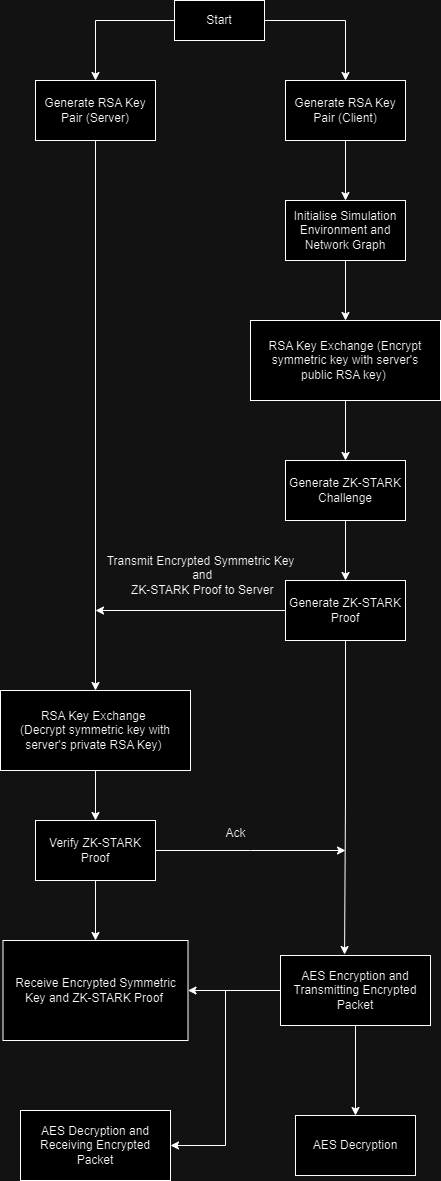

The diagram above was exported from draw.io. Its source (the exported page's mxGraphModel, read from the mxfile embedded in the PNG):
<mxGraphModel dx="1434" dy="784" grid="1" gridSize="10" guides="1" tooltips="1" connect="1" arrows="1" fold="1" page="1" pageScale="1" pageWidth="827" pageHeight="1169" math="0" shadow="0">
  <root>
    <mxCell id="0" />
    <mxCell id="1" parent="0" />
    <mxCell id="nsxPJD85e-N62IJzPL4I-28" style="edgeStyle=orthogonalEdgeStyle;rounded=0;orthogonalLoop=1;jettySize=auto;html=1;entryX=0.5;entryY=0;entryDx=0;entryDy=0;" edge="1" parent="1" source="nsxPJD85e-N62IJzPL4I-1" target="nsxPJD85e-N62IJzPL4I-2">
      <mxGeometry relative="1" as="geometry" />
    </mxCell>
    <mxCell id="nsxPJD85e-N62IJzPL4I-29" style="edgeStyle=orthogonalEdgeStyle;rounded=0;orthogonalLoop=1;jettySize=auto;html=1;entryX=0.5;entryY=0;entryDx=0;entryDy=0;" edge="1" parent="1" source="nsxPJD85e-N62IJzPL4I-1" target="nsxPJD85e-N62IJzPL4I-8">
      <mxGeometry relative="1" as="geometry" />
    </mxCell>
    <mxCell id="nsxPJD85e-N62IJzPL4I-1" value="Start" style="rounded=0;whiteSpace=wrap;html=1;" vertex="1" parent="1">
      <mxGeometry x="369" y="40" width="90" height="40" as="geometry" />
    </mxCell>
    <mxCell id="nsxPJD85e-N62IJzPL4I-25" style="edgeStyle=orthogonalEdgeStyle;rounded=0;orthogonalLoop=1;jettySize=auto;html=1;entryX=0.5;entryY=0;entryDx=0;entryDy=0;" edge="1" parent="1" source="nsxPJD85e-N62IJzPL4I-2" target="nsxPJD85e-N62IJzPL4I-16">
      <mxGeometry relative="1" as="geometry" />
    </mxCell>
    <mxCell id="nsxPJD85e-N62IJzPL4I-2" value="Generate RSA Key Pair (Server)" style="rounded=0;whiteSpace=wrap;html=1;" vertex="1" parent="1">
      <mxGeometry x="230" y="120" width="120" height="60" as="geometry" />
    </mxCell>
    <mxCell id="nsxPJD85e-N62IJzPL4I-20" style="edgeStyle=orthogonalEdgeStyle;rounded=0;orthogonalLoop=1;jettySize=auto;html=1;" edge="1" parent="1" source="nsxPJD85e-N62IJzPL4I-8" target="nsxPJD85e-N62IJzPL4I-9">
      <mxGeometry relative="1" as="geometry" />
    </mxCell>
    <mxCell id="nsxPJD85e-N62IJzPL4I-8" value="Generate RSA Key Pair (Client)" style="rounded=0;whiteSpace=wrap;html=1;" vertex="1" parent="1">
      <mxGeometry x="480" y="120" width="120" height="60" as="geometry" />
    </mxCell>
    <mxCell id="nsxPJD85e-N62IJzPL4I-21" style="edgeStyle=orthogonalEdgeStyle;rounded=0;orthogonalLoop=1;jettySize=auto;html=1;entryX=0.5;entryY=0;entryDx=0;entryDy=0;" edge="1" parent="1" source="nsxPJD85e-N62IJzPL4I-9" target="nsxPJD85e-N62IJzPL4I-10">
      <mxGeometry relative="1" as="geometry" />
    </mxCell>
    <mxCell id="nsxPJD85e-N62IJzPL4I-9" value="Initialise Simulation Environment and Network Graph" style="rounded=0;whiteSpace=wrap;html=1;" vertex="1" parent="1">
      <mxGeometry x="480" y="240" width="120" height="60" as="geometry" />
    </mxCell>
    <mxCell id="nsxPJD85e-N62IJzPL4I-22" style="edgeStyle=orthogonalEdgeStyle;rounded=0;orthogonalLoop=1;jettySize=auto;html=1;" edge="1" parent="1" source="nsxPJD85e-N62IJzPL4I-10" target="nsxPJD85e-N62IJzPL4I-11">
      <mxGeometry relative="1" as="geometry" />
    </mxCell>
    <mxCell id="nsxPJD85e-N62IJzPL4I-10" value="&lt;div&gt;RSA Key Exchange &lt;span style=&quot;background-color: initial;&quot;&gt;(Encrypt symmetric key with server's public&amp;nbsp;&lt;/span&gt;&lt;span style=&quot;background-color: initial;&quot;&gt;RSA key)&amp;nbsp;&lt;/span&gt;&lt;/div&gt;" style="rounded=0;whiteSpace=wrap;html=1;" vertex="1" parent="1">
      <mxGeometry x="445" y="360" width="190" height="80" as="geometry" />
    </mxCell>
    <mxCell id="nsxPJD85e-N62IJzPL4I-23" style="edgeStyle=orthogonalEdgeStyle;rounded=0;orthogonalLoop=1;jettySize=auto;html=1;entryX=0.5;entryY=0;entryDx=0;entryDy=0;" edge="1" parent="1" source="nsxPJD85e-N62IJzPL4I-11" target="nsxPJD85e-N62IJzPL4I-13">
      <mxGeometry relative="1" as="geometry" />
    </mxCell>
    <mxCell id="nsxPJD85e-N62IJzPL4I-11" value="Generate ZK-STARK Challenge" style="rounded=0;whiteSpace=wrap;html=1;" vertex="1" parent="1">
      <mxGeometry x="480" y="500" width="120" height="60" as="geometry" />
    </mxCell>
    <mxCell id="nsxPJD85e-N62IJzPL4I-26" style="edgeStyle=orthogonalEdgeStyle;rounded=0;orthogonalLoop=1;jettySize=auto;html=1;" edge="1" parent="1" source="nsxPJD85e-N62IJzPL4I-13">
      <mxGeometry relative="1" as="geometry">
        <mxPoint x="290" y="650" as="targetPoint" />
      </mxGeometry>
    </mxCell>
    <mxCell id="nsxPJD85e-N62IJzPL4I-13" value="Generate ZK-STARK Proof" style="rounded=0;whiteSpace=wrap;html=1;" vertex="1" parent="1">
      <mxGeometry x="480" y="620" width="120" height="60" as="geometry" />
    </mxCell>
    <mxCell id="nsxPJD85e-N62IJzPL4I-27" style="edgeStyle=orthogonalEdgeStyle;rounded=0;orthogonalLoop=1;jettySize=auto;html=1;" edge="1" parent="1" source="nsxPJD85e-N62IJzPL4I-16" target="nsxPJD85e-N62IJzPL4I-18">
      <mxGeometry relative="1" as="geometry" />
    </mxCell>
    <mxCell id="nsxPJD85e-N62IJzPL4I-16" value="&lt;div&gt;RSA Key Exchange&amp;nbsp;&lt;/div&gt;&lt;div&gt;&lt;span style=&quot;background-color: initial;&quot;&gt;(&lt;/span&gt;&lt;span style=&quot;background-color: initial;&quot;&gt;Decrypt symmetric key with server's private RSA Key)&amp;nbsp;&lt;/span&gt;&lt;/div&gt;" style="rounded=0;whiteSpace=wrap;html=1;" vertex="1" parent="1">
      <mxGeometry x="195" y="730" width="190" height="80" as="geometry" />
    </mxCell>
    <mxCell id="nsxPJD85e-N62IJzPL4I-32" style="edgeStyle=orthogonalEdgeStyle;rounded=0;orthogonalLoop=1;jettySize=auto;html=1;entryX=0.5;entryY=0;entryDx=0;entryDy=0;" edge="1" parent="1" source="nsxPJD85e-N62IJzPL4I-18" target="nsxPJD85e-N62IJzPL4I-31">
      <mxGeometry relative="1" as="geometry" />
    </mxCell>
    <mxCell id="nsxPJD85e-N62IJzPL4I-33" style="edgeStyle=orthogonalEdgeStyle;rounded=0;orthogonalLoop=1;jettySize=auto;html=1;" edge="1" parent="1" source="nsxPJD85e-N62IJzPL4I-18">
      <mxGeometry relative="1" as="geometry">
        <mxPoint x="540" y="890" as="targetPoint" />
      </mxGeometry>
    </mxCell>
    <mxCell id="nsxPJD85e-N62IJzPL4I-18" value="Verify ZK-STARK Proof" style="rounded=0;whiteSpace=wrap;html=1;" vertex="1" parent="1">
      <mxGeometry x="230" y="860" width="120" height="60" as="geometry" />
    </mxCell>
    <mxCell id="nsxPJD85e-N62IJzPL4I-31" value="Receive Encrypted Symmetric Key and&amp;nbsp;ZK-STARK Proof&amp;nbsp;" style="rounded=0;whiteSpace=wrap;html=1;" vertex="1" parent="1">
      <mxGeometry x="197.5" y="980" width="185" height="100" as="geometry" />
    </mxCell>
    <mxCell id="nsxPJD85e-N62IJzPL4I-39" style="edgeStyle=orthogonalEdgeStyle;rounded=0;orthogonalLoop=1;jettySize=auto;html=1;" edge="1" parent="1" source="nsxPJD85e-N62IJzPL4I-36" target="nsxPJD85e-N62IJzPL4I-31">
      <mxGeometry relative="1" as="geometry" />
    </mxCell>
    <mxCell id="nsxPJD85e-N62IJzPL4I-43" style="edgeStyle=orthogonalEdgeStyle;rounded=0;orthogonalLoop=1;jettySize=auto;html=1;entryX=1;entryY=0.5;entryDx=0;entryDy=0;" edge="1" parent="1" source="nsxPJD85e-N62IJzPL4I-36" target="nsxPJD85e-N62IJzPL4I-42">
      <mxGeometry relative="1" as="geometry" />
    </mxCell>
    <mxCell id="nsxPJD85e-N62IJzPL4I-48" style="edgeStyle=orthogonalEdgeStyle;rounded=0;orthogonalLoop=1;jettySize=auto;html=1;entryX=0.5;entryY=0;entryDx=0;entryDy=0;" edge="1" parent="1" source="nsxPJD85e-N62IJzPL4I-36" target="nsxPJD85e-N62IJzPL4I-46">
      <mxGeometry relative="1" as="geometry" />
    </mxCell>
    <mxCell id="nsxPJD85e-N62IJzPL4I-36" value="AES Encryption and&lt;div&gt;Transmitting Encrypted Packet&lt;br&gt;&lt;/div&gt;" style="rounded=0;whiteSpace=wrap;html=1;" vertex="1" parent="1">
      <mxGeometry x="475" y="995" width="150" height="70" as="geometry" />
    </mxCell>
    <mxCell id="nsxPJD85e-N62IJzPL4I-41" style="edgeStyle=orthogonalEdgeStyle;rounded=0;orthogonalLoop=1;jettySize=auto;html=1;entryX=0.427;entryY=-0.014;entryDx=0;entryDy=0;entryPerimeter=0;" edge="1" parent="1" source="nsxPJD85e-N62IJzPL4I-13" target="nsxPJD85e-N62IJzPL4I-36">
      <mxGeometry relative="1" as="geometry" />
    </mxCell>
    <mxCell id="nsxPJD85e-N62IJzPL4I-42" value="AES Decryption and&lt;div&gt;Receiving Encrypted Packet&lt;br&gt;&lt;/div&gt;" style="rounded=0;whiteSpace=wrap;html=1;" vertex="1" parent="1">
      <mxGeometry x="215" y="1150" width="150" height="70" as="geometry" />
    </mxCell>
    <mxCell id="nsxPJD85e-N62IJzPL4I-44" value="Ack" style="text;html=1;align=center;verticalAlign=middle;resizable=0;points=[];autosize=1;strokeColor=none;fillColor=none;" vertex="1" parent="1">
      <mxGeometry x="410" y="858" width="40" height="30" as="geometry" />
    </mxCell>
    <mxCell id="nsxPJD85e-N62IJzPL4I-45" value="Transmit Encrypted Symmetric Key&lt;div&gt;&amp;nbsp;and&lt;div&gt;&amp;nbsp;ZK-STARK Proof to Server&lt;/div&gt;&lt;/div&gt;" style="text;html=1;align=center;verticalAlign=middle;resizable=0;points=[];autosize=1;strokeColor=none;fillColor=none;" vertex="1" parent="1">
      <mxGeometry x="290" y="585" width="210" height="60" as="geometry" />
    </mxCell>
    <mxCell id="nsxPJD85e-N62IJzPL4I-46" value="AES Decryption" style="rounded=0;whiteSpace=wrap;html=1;" vertex="1" parent="1">
      <mxGeometry x="490" y="1155" width="120" height="60" as="geometry" />
    </mxCell>
  </root>
</mxGraphModel>